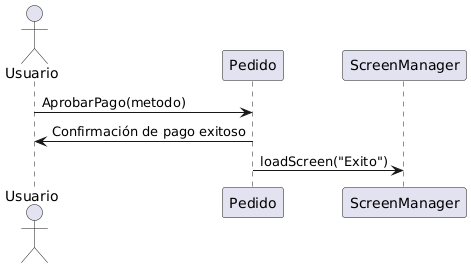

The diagram above was rendered by PlantUML. Its source (embedded in the PNG):
@startuml
actor Usuario
participant "Pedido" as PD
participant "ScreenManager" as SM

Usuario -> PD: AprobarPago(metodo)
PD -> Usuario: Confirmación de pago exitoso
PD -> SM: loadScreen("Exito")
@enduml